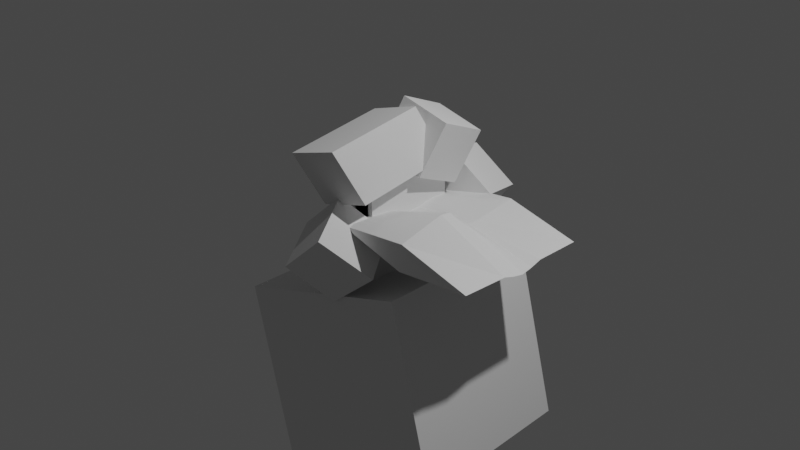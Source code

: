 # Source: Blocks.blend  (saved by Blender 2.92.15; exported with 4.5.12 LTS)
import bpy
from mathutils import Matrix  # noqa: F401  (used for matrix-valued properties, if any)

bpy.ops.wm.read_factory_settings(use_empty=True)
scene = bpy.context.scene
scene.name = 'Scene'

# ---- collections
col_collection = bpy.data.collections.new('Collection'); scene.collection.children.link(col_collection)
col_studio = bpy.data.collections.new('Studio'); scene.collection.children.link(col_studio)
col_hidden = bpy.data.collections.new('Hidden'); scene.collection.children.link(col_hidden)

# ---- materials (node trees are filled in below, after node groups)
mat_material = bpy.data.materials.new('Material')
mat_material.alpha_threshold = 0.0
mat_material.line_color = (0.0, 0.0, 0.0, 1.0)
mat_material_001 = bpy.data.materials.new('Material.001')
mat_glow = bpy.data.materials.new('Glow')
mat_glow.diffuse_color = (0.0, 0.8, 0.8, 1.0)

# ---- node groups
ng_auto_smooth = bpy.data.node_groups.new('Auto Smooth', 'GeometryNodeTree')
_s = ng_auto_smooth.interface.new_socket(name='Geometry', in_out='OUTPUT', socket_type='NodeSocketGeometry')
_s = ng_auto_smooth.interface.new_socket(name='Geometry', in_out='INPUT', socket_type='NodeSocketGeometry')
_s = ng_auto_smooth.interface.new_socket(name='Angle', in_out='INPUT', socket_type='NodeSocketFloat')
_s.subtype = 'ANGLE'
_s.min_value = 0.0
_s.max_value = 3.142
ng_auto_smooth.is_modifier = True
_N = ng_auto_smooth.nodes; _L = ng_auto_smooth.links
n0 = _N.new('NodeGroupOutput'); n0.name = 'Group Output'; n0.location = (480, -100)
n1 = _N.new('NodeGroupInput'); n1.name = 'Group Input'; n1.location = (-420, -300)
n2 = _N.new('NodeGroupInput'); n2.name = 'Group Input.001'; n2.location = (-60, -100)
n3 = _N.new('GeometryNodeSetShadeSmooth'); n3.name = 'Set Shade Smooth'; n3.location = (120, -100)
n3.domain = 'EDGE'
n4 = _N.new('GeometryNodeSetShadeSmooth'); n4.name = 'Set Shade Smooth.001'; n4.location = (300, -100)
n5 = _N.new('GeometryNodeInputMeshEdgeAngle'); n5.name = 'Edge Angle'; n5.location = (-420, -220)
n6 = _N.new('GeometryNodeInputEdgeSmooth'); n6.name = 'Is Edge Smooth'; n6.location = (-60, -160)
n7 = _N.new('GeometryNodeInputShadeSmooth'); n7.name = 'Is Face Smooth'; n7.location = (-240, -340)
n8 = _N.new('FunctionNodeBooleanMath'); n8.name = 'Boolean Math'; n8.location = (-60, -220)
n9 = _N.new('FunctionNodeCompare'); n9.name = 'Compare'; n9.location = (-240, -180)
n9.operation = 'LESS_EQUAL'
_L.new(n5.outputs[0], n9.inputs[0])
_L.new(n4.outputs[0], n0.inputs[0])
_L.new(n1.outputs[1], n9.inputs[1])
_L.new(n9.outputs[0], n8.inputs[0])
_L.new(n7.outputs[0], n8.inputs[1])
_L.new(n2.outputs[0], n3.inputs[0])
_L.new(n6.outputs[0], n3.inputs[1])
_L.new(n3.outputs[0], n4.inputs[0])
_L.new(n8.outputs[0], n3.inputs[2])
n0.is_active_output = True

# ---- material node trees
mat_material.use_nodes = True; mat_material.node_tree.nodes.clear()
_N = mat_material.node_tree.nodes; _L = mat_material.node_tree.links
n0 = _N.new('ShaderNodeOutputMaterial'); n0.name = 'Material Output'; n0.location = (300, 300)
n1 = _N.new('ShaderNodeBsdfPrincipled'); n1.name = 'Principled BSDF'; n1.location = (10, 300)
n1.distribution = 'GGX'
n1.subsurface_method = 'BURLEY'
n1.inputs[2].default_value = 0.4
n1.inputs[3].default_value = 1.45
n1.inputs[27].default_value = (0.0, 0.0, 0.0, 1.0)
n1.inputs[28].default_value = 1.0
_L.new(n1.outputs[0], n0.inputs[0])
n0.is_active_output = True
mat_material_001.use_nodes = True; mat_material_001.node_tree.nodes.clear()
_N = mat_material_001.node_tree.nodes; _L = mat_material_001.node_tree.links
n0 = _N.new('ShaderNodeBsdfPrincipled'); n0.name = 'Principled BSDF'; n0.location = (10, 300)
n0.distribution = 'GGX'
n0.subsurface_method = 'BURLEY'
n0.inputs[3].default_value = 1.45
n0.inputs[27].default_value = (0.0, 0.0, 0.0, 1.0)
n0.inputs[28].default_value = 1.0
n1 = _N.new('ShaderNodeOutputMaterial'); n1.name = 'Material Output'; n1.location = (300, 300)
_L.new(n0.outputs[0], n1.inputs[0])
n1.is_active_output = True
mat_glow.use_nodes = True; mat_glow.node_tree.nodes.clear()
_N = mat_glow.node_tree.nodes; _L = mat_glow.node_tree.links
n0 = _N.new('ShaderNodeBsdfPrincipled'); n0.name = 'Principled BSDF'; n0.location = (10, 300)
n0.distribution = 'GGX'
n0.subsurface_method = 'BURLEY'
n0.inputs[0].default_value = (0.0, 0.7645, 0.8, 1.0)
n0.inputs[3].default_value = 1.45
n0.inputs[27].default_value = (0.0, 0.0, 0.0, 1.0)
n0.inputs[28].default_value = 1.0
n1 = _N.new('ShaderNodeOutputMaterial'); n1.name = 'Material Output'; n1.location = (300, 300)
_L.new(n0.outputs[0], n1.inputs[0])
n1.is_active_output = True

# ---- world
world_world = bpy.data.worlds.new('World'); scene.world = world_world
world_world.use_nodes = True; world_world.node_tree.nodes.clear()
_N = world_world.node_tree.nodes; _L = world_world.node_tree.links
n0 = _N.new('ShaderNodeOutputWorld'); n0.name = 'World Output'; n0.location = (300, 300)
n1 = _N.new('ShaderNodeBackground'); n1.name = 'Background'; n1.location = (10, 300)
n1.inputs[0].default_value = (0.05088, 0.05088, 0.05088, 1.0)
_L.new(n1.outputs[0], n0.inputs[0])
n0.is_active_output = True
world_world.color = (0.05088, 0.05088, 0.05088)
world_world.use_sun_shadow = False
world_world.sun_shadow_jitter_overblur = 0.0

# ---- cameras
cam_camera = bpy.data.cameras.new('Camera')
cam_camera.clip_end = 100.0
cam_camera.ortho_scale = 7.314

# ---- lights
light_light = bpy.data.lights.new('Light', 'POINT')
light_light.transmission_factor = 0.0
light_light.energy = 1000.0
light_light.shadow_soft_size = 0.1
light_light.shadow_maximum_resolution = 0.006
light_light.use_absolute_resolution = True

# ---- meshes
me_cube_001 = bpy.data.meshes.new('Cube.001')
me_cube_001.from_pydata([(-0.006865, -0.06762, 0.2818), (-0.006606, -0.01208, 0.1357), (-0.005556, 0.02019, -0.01625), (-0.005556, 0.07673, 0.6219), (-0.007085, -0.01426, 0.2551), (-0.006622, 0.03241, 0.1496), (0.004696, 0.0002721, -0.2015), (-0.005556, 0.07875, -0.004039), (-0.005556, -0.02221, 0.6138), (0.08113, 0.02726, 0.6178), (0.03741, -0.03605, 0.2424), (0.02415, 0.04967, -0.01119), (0.03443, 0.01348, 0.125), (-0.05498, -0.07279, 0.3094), (-0.0549, -0.01656, 0.1596), (-0.05467, 0.01889, -0.009297), (-0.05467, -0.001304, -0.1931), (-0.05467, 0.07745, 0.00291), (-0.05509, -0.01986, 0.285), (-0.05467, 0.07543, 0.6289), (-0.0549, 0.02789, 0.1736), (-0.05467, -0.02352, 0.6207), (0.08316, 0.02237, 0.7051), (-0.003529, -0.02711, 0.701), (-0.003529, 0.07184, 0.7092), (-0.05264, -0.02841, 0.708), (-0.05264, 0.07053, 0.7161), (-0.0611, -0.08975, 0.7745), (0.03106, 0.005971, 1.341), (-0.101, 0.3945, 0.674), (-0.00882, 0.4902, 1.24), (0.2659, -0.05766, 0.6027), (0.358, 0.03806, 1.169), (0.226, 0.4266, 0.5022), (0.3182, 0.5223, 1.068), (-0.05534, 0.05107, 0.5447), (-0.05233, 0.3845, 0.3334), (0.1503, 0.4719, 0.805), (-0.163, 0.8523, 0.352), (0.03966, 0.9397, 0.8236), (0.2001, 0.5193, -0.03708), (0.4027, 0.6068, 0.4345), (0.08944, 0.9871, -0.01848), (0.2921, 1.075, 0.4531), (0.1275, -0.6655, -0.6373), (-0.03172, -1.009, -0.3078), (-0.01503, -0.3097, -0.3038), (-0.1743, -0.6531, 0.02564), (0.4199, -0.6692, -0.2635), (0.2353, -1.024, 0.06667), (0.252, -0.3246, 0.07072), (0.09275, -0.6679, 0.4002), (-0.03265, -0.6529, 0.2742), (-0.0992, -0.9565, 0.7737), (-0.06822, 0.2188, 0.6626), (-0.1348, -0.08482, 1.162), (0.3015, -0.6653, 0.4014), (0.235, -0.9689, 0.9009), (0.2659, 0.2065, 0.7898), (0.1994, -0.09715, 1.289), (0.6294, -0.6993, -0.07135), (0.1415, -0.675, 0.1442), (0.5478, 0.6223, 0.1919), (0.05994, 0.6467, 0.4075), (1.128, -0.7453, -0.02208), (0.6403, -0.7209, 0.1934), (1.047, 0.5764, 0.2412), (0.5587, 0.6007, 0.4567), (0.578, 0.1703, 0.1655), (0.5986, -0.2446, -0.05888), (0.1139, -0.2327, 0.2229), (0.08671, 0.2078, 0.3107), (1.101, -0.303, 0.05665), (1.073, 0.1375, 0.1444), (0.5821, 0.1751, 0.2895), (0.6195, -0.3053, 0.4139), (0.5814, 0.07331, 0.07336), (0.5789, -0.0006162, -0.1416), (0.5852, -0.109, -0.1727), (0.1053, -0.1155, 0.2071), (0.09735, -0.0009536, 0.2055), (0.09168, 0.1048, 0.251), (1.092, -0.1858, 0.04086), (1.084, -0.07127, 0.0393), (1.078, 0.03446, 0.08475), (0.5893, 0.06346, 0.2755), (0.5994, -0.05982, 0.3236), (0.612, -0.1923, 0.4207), (-0.343, -0.3563, -2.76), (-0.5703, -0.6944, -0.8438), (-0.442, 1.256, -2.378), (-0.6693, 0.9176, -0.4615), (0.7699, -0.2819, -2.335), (0.5426, -0.62, -0.4184), (0.6709, 1.33, -1.953), (0.4436, 0.992, -0.03604)], [], [(4, 5, 12, 10), (11, 2, 1, 12), (6, 2, 11), (9, 10, 0, 8), (3, 4, 10, 9), (10, 12, 1, 0), (7, 11, 12, 5), (7, 6, 11), (1, 2, 15, 14), (4, 3, 19, 35, 18), (19, 3, 24, 26), (0, 1, 14, 13), (9, 8, 23, 22), (18, 35, 19, 21, 13), (13, 14, 20, 18), (14, 15, 17, 20), (16, 17, 15), (8, 0, 13, 21), (7, 5, 20, 17), (2, 6, 16, 15), (5, 4, 18, 20), (6, 7, 17, 16), (24, 23, 25, 26), (22, 23, 24), (3, 9, 22, 24), (8, 21, 25, 23), (21, 19, 26, 25), (33, 31, 27, 29), (29, 30, 34, 33), (33, 34, 32, 31), (31, 32, 28, 27), (27, 28, 30, 29), (34, 30, 28, 32), (42, 40, 36, 38), (38, 39, 43, 42), (42, 43, 41, 40), (40, 41, 37, 36), (36, 37, 39, 38), (43, 39, 37, 41), (50, 48, 44, 46), (46, 47, 51, 50), (50, 51, 49, 48), (48, 49, 45, 44), (44, 45, 47, 46), (51, 47, 45, 49), (58, 56, 52, 54), (54, 55, 59, 58), (58, 59, 57, 56), (56, 57, 53, 52), (52, 53, 55, 54), (59, 55, 53, 57), (68, 71, 63, 62), (62, 63, 67, 66), (72, 75, 65, 64), (64, 65, 61, 60), (69, 72, 64, 60), (75, 70, 61, 65), (67, 63, 71, 74), (87, 79, 70, 75), (62, 66, 73, 68), (78, 82, 72, 69), (66, 67, 74, 73), (82, 87, 75, 72), (60, 61, 70, 69), (76, 81, 71, 68), (69, 70, 79, 78), (78, 79, 80, 77), (77, 80, 81, 76), (73, 74, 85, 84), (84, 85, 86, 83), (83, 86, 87, 82), (68, 73, 84, 76), (76, 84, 83, 77), (77, 83, 82, 78), (74, 71, 81, 85), (85, 81, 80, 86), (86, 80, 79, 87), (88, 89, 91, 90), (90, 91, 95, 94), (94, 95, 93, 92), (92, 93, 89, 88), (90, 94, 92, 88), (95, 91, 89, 93)])
_uv = me_cube_001.uv_layers.new(name='UVMap')
_uv.uv.foreach_set('vector', [0.0, 0.0, 0.0, 0.0, 0.0, 0.0, 0.0, 0.0, 0.0, 0.0, 0.0, 0.0, 0.0, 0.0, 0.0, 0.0, 0.0, 0.0, 0.0, 0.0, 0.0, 0.0, 0.0, 0.0, 0.0, 0.0, 0.0, 0.0, 0.0, 0.0, 0.0, 0.0, 0.0, 0.0, 0.0, 0.0, 0.0, 0.0, 0.0, 0.0, 0.0, 0.0, 0.0, 0.0, 0.0, 0.0, 0.0, 0.0, 0.0, 0.0, 0.0, 0.0, 0.0, 0.0, 0.0, 0.0, 0.0, 0.0, 0.0, 0.0, 0.0, 0.0, 0.0, 0.0, 0.0, 0.0, 0.0, 0.0, 0.0, 0.0, 0.0, 0.0, 0.0, 0.0, 0.0, 0.0, 0.0, 0.0, 0.0, 0.0, 0.0, 0.0, 0.0, 0.0, 0.0, 0.0, 0.0, 0.0, 0.0, 0.0, 0.0, 0.0, 0.0, 0.0, 0.0, 0.0, 0.0, 0.0, 0.0, 0.0, 0.0, 0.0, 0.0, 0.0, 0.0, 0.0, 0.0, 0.0, 0.0, 0.0, 0.0, 0.0, 0.0, 0.0, 0.0, 0.0, 0.0, 0.0, 0.0, 0.0, 0.0, 0.0, 0.0, 0.0, 0.0, 0.0, 0.0, 0.0, 0.0, 0.0, 0.0, 0.0, 0.0, 0.0, 0.0, 0.0, 0.0, 0.0, 0.0, 0.0, 0.0, 0.0, 0.0, 0.0, 0.0, 0.0, 0.0, 0.0, 0.0, 0.0, 0.0, 0.0, 0.0, 0.0, 0.0, 0.0, 0.0, 0.0, 0.0, 0.0, 0.0, 0.0, 0.0, 0.0, 0.0, 0.0, 0.0, 0.0, 0.0, 0.0, 0.0, 0.0, 0.0, 0.0, 0.0, 0.0, 0.0, 0.0, 0.0, 0.0, 0.0, 0.0, 0.0, 0.0, 0.0, 0.0, 0.0, 0.0, 0.0, 0.0, 0.0, 0.0, 0.0, 0.0, 0.0, 0.0, 0.0, 0.0, 0.0, 0.0, 0.0, 0.0, 0.0, 0.0, 0.0, 0.0, 0.0, 0.0, 0.0, 0.0, 0.0, 0.0, 0.375, 0.5, 0.375, 0.75, 0.375, 1.0, 0.375, 0.25, 0.375, 0.25, 0.625, 0.25, 0.625, 0.5, 0.375, 0.5, 0.375, 0.5, 0.625, 0.5, 0.625, 0.75, 0.375, 0.75, 0.375, 0.75, 0.625, 0.75, 0.625, 1.0, 0.375, 1.0, 0.375, 1.0, 0.875, 0.75, 0.625, 0.25, 0.375, 0.25, 0.625, 0.5, 0.875, 0.5, 0.875, 0.75, 0.625, 0.75, 0.375, 0.5, 0.375, 0.75, 0.375, 1.0, 0.375, 0.25, 0.375, 0.25, 0.625, 0.25, 0.625, 0.5, 0.375, 0.5, 0.375, 0.5, 0.625, 0.5, 0.625, 0.75, 0.375, 0.75, 0.375, 0.75, 0.625, 0.75, 0.625, 1.0, 0.375, 1.0, 0.375, 1.0, 0.875, 0.75, 0.625, 0.25, 0.375, 0.25, 0.625, 0.5, 0.875, 0.5, 0.875, 0.75, 0.625, 0.75, 0.375, 0.5, 0.375, 0.75, 0.375, 1.0, 0.375, 0.25, 0.375, 0.25, 0.625, 0.25, 0.625, 0.5, 0.375, 0.5, 0.375, 0.5, 0.625, 0.5, 0.625, 0.75, 0.375, 0.75, 0.375, 0.75, 0.625, 0.75, 0.625, 1.0, 0.375, 1.0, 0.375, 1.0, 0.875, 0.75, 0.625, 0.25, 0.375, 0.25, 0.625, 0.5, 0.875, 0.5, 0.875, 0.75, 0.625, 0.75, 0.375, 0.5, 0.375, 0.75, 0.375, 1.0, 0.375, 0.25, 0.375, 0.25, 0.625, 0.25, 0.625, 0.5, 0.375, 0.5, 0.375, 0.5, 0.625, 0.5, 0.625, 0.75, 0.375, 0.75, 0.375, 0.75, 0.625, 0.75, 0.625, 1.0, 0.375, 1.0, 0.375, 1.0, 0.875, 0.75, 0.625, 0.25, 0.375, 0.25, 0.625, 0.5, 0.875, 0.5, 0.875, 0.75, 0.625, 0.75, 0.375, 0.1667, 0.625, 0.1667, 0.625, 0.25, 0.375, 0.25, 0.375, 0.25, 0.625, 0.25, 0.625, 0.5, 0.375, 0.5, 0.375, 0.6667, 0.625, 0.6667, 0.625, 0.75, 0.375, 0.75, 0.375, 0.75, 0.625, 0.75, 0.625, 1.0, 0.375, 1.0, 0.125, 0.6667, 0.375, 0.6667, 0.375, 0.75, 0.125, 0.75, 0.625, 0.6667, 0.875, 0.6667, 0.875, 0.75, 0.625, 0.75, 0.625, 0.5, 0.875, 0.5, 0.875, 0.5833, 0.625, 0.5833, 0.625, 0.6458, 0.875, 0.6458, 0.875, 0.6667, 0.625, 0.6667, 0.125, 0.5, 0.375, 0.5, 0.375, 0.5833, 0.125, 0.5833, 0.125, 0.6458, 0.375, 0.6458, 0.375, 0.6667, 0.125, 0.6667, 0.375, 0.5, 0.625, 0.5, 0.625, 0.5833, 0.375, 0.5833, 0.375, 0.6458, 0.625, 0.6458, 0.625, 0.6667, 0.375, 0.6667, 0.375, 0.0, 0.625, 0.0, 0.625, 0.08333, 0.375, 0.08333, 0.375, 0.1458, 0.625, 0.1458, 0.625, 0.1667, 0.375, 0.1667, 0.375, 0.08333, 0.625, 0.08333, 0.625, 0.1042, 0.375, 0.1042, 0.375, 0.1042, 0.625, 0.1042, 0.625, 0.125, 0.375, 0.125, 0.375, 0.125, 0.625, 0.125, 0.625, 0.1458, 0.375, 0.1458, 0.375, 0.5833, 0.625, 0.5833, 0.625, 0.6042, 0.375, 0.6042, 0.375, 0.6042, 0.625, 0.6042, 0.625, 0.625, 0.375, 0.625, 0.375, 0.625, 0.625, 0.625, 0.625, 0.6458, 0.375, 0.6458, 0.125, 0.5833, 0.375, 0.5833, 0.375, 0.6042, 0.125, 0.6042, 0.125, 0.6042, 0.375, 0.6042, 0.375, 0.625, 0.125, 0.625, 0.125, 0.625, 0.375, 0.625, 0.375, 0.6458, 0.125, 0.6458, 0.625, 0.5833, 0.875, 0.5833, 0.875, 0.6042, 0.625, 0.6042, 0.625, 0.6042, 0.875, 0.6042, 0.875, 0.625, 0.625, 0.625, 0.625, 0.625, 0.875, 0.625, 0.875, 0.6458, 0.625, 0.6458, 0.375, 0.0, 0.625, 0.0, 0.625, 0.25, 0.375, 0.25, 0.375, 0.25, 0.625, 0.25, 0.625, 0.5, 0.375, 0.5, 0.375, 0.5, 0.625, 0.5, 0.625, 0.75, 0.375, 0.75, 0.375, 0.75, 0.625, 0.75, 0.625, 1.0, 0.375, 1.0, 0.125, 0.5, 0.375, 0.5, 0.375, 0.75, 0.125, 0.75, 0.625, 0.5, 0.875, 0.5, 0.875, 0.75, 0.625, 0.75])
me_cube_001.use_remesh_fix_poles = True
me_cube_001.use_remesh_preserve_attributes = False
me_cube_001.use_mirror_vertex_groups = False
me_cube_001.update()
me_cube = bpy.data.meshes.new('Cube')
me_cube.from_pydata([(0.15, 0.5, 0.5), (0.15, 0.5, -0.5), (0.15, -0.5, 0.5), (0.15, -0.5, -0.5), (-0.15, 0.5, 0.5), (-0.15, 0.5, -0.5), (-0.15, -0.5, 0.5), (-0.15, -0.5, -0.5)], [], [(0, 4, 6, 2), (3, 2, 6, 7), (7, 6, 4, 5), (5, 1, 3, 7), (1, 0, 2, 3), (5, 4, 0, 1)])
_uv = me_cube.uv_layers.new(name='UVMap')
_uv.uv.foreach_set('vector', [0.625, 0.5, 0.875, 0.5, 0.875, 0.75, 0.625, 0.75, 0.375, 0.75, 0.625, 0.75, 0.625, 1.0, 0.375, 1.0, 0.375, 0.0, 0.625, 0.0, 0.625, 0.25, 0.375, 0.25, 0.125, 0.5, 0.375, 0.5, 0.375, 0.75, 0.125, 0.75, 0.375, 0.5, 0.625, 0.5, 0.625, 0.75, 0.375, 0.75, 0.375, 0.25, 0.625, 0.25, 0.625, 0.5, 0.375, 0.5])
me_cube.materials.append(mat_material)
me_cube.use_remesh_preserve_volume = False
me_cube.use_remesh_preserve_attributes = False
me_cube.use_mirror_vertex_groups = False
me_cube.update()
me_circle = bpy.data.meshes.new('Circle')
me_circle.from_pydata([(0.0, 0.1, 0.11), (-0.07071, 0.07071, 0.11), (-0.09239, 0.03827, 0.11), (-0.1, 0.0, 0.11), (-0.02158, 0.0521, 0.11), (0.0, 0.05639, 0.11), (-0.03987, 0.03987, 0.11), (-0.0521, 0.02158, 0.11), (-0.05639, 0.0, 0.11), (-0.02804, 0.0677, 0.1211), (0.0, 0.07328, 0.1211), (-0.05182, 0.05182, 0.1211), (-0.0677, 0.02804, 0.1211), (-0.07328, 0.0, 0.1211), (0.0, 0.03536, 0.1225), (0.0, 0.04619, 0.1152), (-0.01913, 0.0, 0.1274), (-0.03536, 0.0, 0.1225), (-0.04619, 0.0, 0.1152), (-0.05, 0.0, 0.11), (-0.01768, 0.007322, 0.1274), (-0.03266, 0.01353, 0.1225), (-0.04268, 0.01768, 0.1152), (-0.04619, 0.01913, 0.11), (-0.01353, 0.01353, 0.1274), (-0.025, 0.025, 0.1225), (-0.03266, 0.03266, 0.1152), (-0.03536, 0.03536, 0.11), (-0.007322, 0.01768, 0.1274), (-0.01353, 0.03266, 0.1225), (-0.01768, 0.04268, 0.1152), (-0.01913, 0.04619, 0.11), (0.0, 0.0, 0.1291), (0.0, 0.01913, 0.1274), (0.0, 0.05, 0.11), (-0.2149, 0.008881, 0.1), (-0.1398, 0.04765, 0.1), (-0.1153, 0.04747, 0.1), (-0.06197, 0.1377, 0.1), (-0.2407, 0.01065, 0.11), (-0.1574, 0.03148, 0.11), (-0.125, 0.05, 0.11), (-0.08311, 0.1354, 0.11), (-0.025, 0.1875, 0.11), (-0.1287, 0.03105, 0.1), (-0.1347, 0.05253, 0.1), (-0.1377, 0.06197, 0.1), (-0.1262, 0.087, 0.1), (-0.161, 0.1191, 0.1), (-0.1429, 0.1429, 0.1), (-0.1571, 0.1571, 0.1), (-0.1373, 0.1443, 0.1), (-0.1191, 0.161, 0.1), (-0.1066, 0.1349, 0.1), (-0.09894, 0.1534, 0.1), (-0.06775, 0.1185, 0.1), (-0.04747, 0.1153, 0.1), (-0.03105, 0.1287, 0.1), (-0.008881, 0.2149, 0.1), (-0.002346, 0.2352, 0.1), (-0.1343, 0.03935, 0.11), (-0.1354, 0.08311, 0.11), (-0.01852, 0.2176, 0.11), (-0.1331, 0.1331, 0.1023), (-0.1207, 0.1207, 0.1029), (-0.1066, 0.1066, 0.1055), (-0.1547, 0.0, 0.1055), (-0.1287, 0.0, 0.109), (-0.03827, 0.09239, 0.11), (-0.26, 0.0, 0.1), (-0.2352, 0.002347, 0.1), (-0.2463, 0.01895, 0.1), (-0.2203, 0.02816, 0.1), (-0.1854, 0.01522, 0.1), (-0.1896, 0.03478, 0.1), (-0.1547, 0.02184, 0.1), (-0.1417, 0.1244, 0.1), (-0.087, 0.1262, 0.1), (-0.02184, 0.1547, 0.1), (-0.01895, 0.2463, 0.1), (-0.25, 0.0, 0.11), (-0.1441, 0.1027, 0.11), (-0.1514, 0.1218, 0.11), (-0.15, 0.15, 0.11), (-0.1382, 0.1543, 0.11), (-0.1027, 0.1441, 0.11), (-0.03148, 0.1574, 0.11), (-0.01065, 0.2407, 0.11), (-0.1601, 0.04112, 0.1), (-0.1185, 0.06775, 0.1), (-0.1446, 0.07922, 0.1), (-0.1349, 0.1066, 0.1), (-0.1534, 0.09894, 0.1), (-0.1443, 0.1373, 0.1), (-0.1642, 0.1391, 0.1), (-0.1391, 0.1642, 0.1), (-0.1244, 0.1417, 0.1), (-0.07922, 0.1446, 0.1), (-0.05253, 0.1347, 0.1), (-0.04765, 0.1398, 0.1), (-0.04112, 0.1601, 0.1), (-0.01522, 0.1854, 0.1), (-0.03478, 0.1896, 0.1), (-0.02816, 0.2203, 0.1), (-0.2176, 0.01852, 0.11), (-0.1875, 0.025, 0.11), (-0.1281, 0.06486, 0.11), (-0.1543, 0.1382, 0.11), (-0.1218, 0.1514, 0.11), (-0.06486, 0.1281, 0.11), (-0.05, 0.125, 0.11), (-0.03935, 0.1343, 0.11), (-0.1715, 0.06686, 0.1), (-0.09313, 0.09313, 0.109), (-0.0814, 0.0814, 0.1104), (-0.24, 0.0, 0.1), (-0.1854, 0.0, 0.1029), (0.0, 0.1153, 0.1104), (-0.1153, 0.0, 0.1104), (-0.2149, 0.0, 0.1023), (0.0, 0.1547, 0.1055), (0.0, 0.1287, 0.109), (0.0, 0.26, 0.1), (0.0, 0.25, 0.11), (0.0, 0.24, 0.1), (-0.1523, 0.06017, 0.1), (0.0, 0.2149, 0.1023), (0.0, 0.1854, 0.1029), (-0.1906, 0.07363, 0.1), (-0.2053, 0.079, 0.1), (-0.079, 0.2053, 0.1), (-0.07363, 0.1906, 0.1), (-0.06686, 0.1715, 0.1), (-0.06017, 0.1523, 0.1), (-0.4965, 0.4965, -4.441e-16), (-0.4003, 0.0, 0.1065), (0.0, 0.4003, 0.1065), (-0.07582, 0.3931, 0.1051), (-0.1692, 0.3628, 0.1032), (-0.245, 0.3166, 0.1029), (-0.2831, 0.2831, 0.1034), (-0.3166, 0.245, 0.1029), (-0.3628, 0.1692, 0.1032), (-0.3931, 0.07582, 0.1051), (-0.1467, 0.3234, 0.1032), (-0.1241, 0.284, 0.1), (-0.1016, 0.2447, 0.1), (-0.2951, 0.0, 0.1), (-0.3302, 0.0, 0.1), (-0.3652, 0.0, 0.1065), (0.0, 0.2951, 0.1), (0.0, 0.3302, 0.1), (0.0, 0.3652, 0.1065), (-0.03317, 0.283, 0.1), (-0.04738, 0.3197, 0.1), (-0.0616, 0.3564, 0.1051), (-0.1655, 0.2023, 0.1), (-0.192, 0.2404, 0.1), (-0.2185, 0.2785, 0.1029), (-0.1886, 0.1886, 0.1), (-0.2201, 0.2201, 0.1), (-0.2516, 0.2516, 0.1034), (-0.2023, 0.1655, 0.1), (-0.2404, 0.192, 0.1), (-0.2785, 0.2185, 0.1029), (-0.2447, 0.1016, 0.1), (-0.284, 0.1241, 0.1), (-0.3234, 0.1467, 0.1032), (-0.283, 0.03317, 0.1), (-0.3197, 0.04738, 0.1), (-0.3564, 0.0616, 0.1051), (-0.442, 0.0, 0.1), (-0.4838, 0.0, 0.1), (0.0, 0.442, 0.1), (0.0, 0.4838, 0.1), (-0.0908, 0.4326, 0.1), (-0.1061, 0.472, 0.1), (-0.2687, 0.351, 0.1), (-0.2925, 0.3853, 0.1), (-0.3126, 0.3126, 0.1), (-0.3421, 0.3421, 0.1), (-0.351, 0.2687, 0.1), (-0.3853, 0.2925, 0.1), (-0.399, 0.1903, 0.1), (-0.4351, 0.2114, 0.1), (-0.4326, 0.0908, 0.1), (-0.472, 0.1061, 0.1), (-0.2114, 0.4351, 0.1), (-0.1903, 0.399, 0.1), (-0.3769, 0.0, 0.115), (-0.3886, 0.0, 0.115), (0.0, 0.3769, 0.115), (0.0, 0.3886, 0.115), (-0.06634, 0.3686, 0.115), (-0.07108, 0.3808, 0.115), (-0.2273, 0.2912, 0.115), (-0.2362, 0.3039, 0.115), (-0.2621, 0.2621, 0.115), (-0.2726, 0.2726, 0.115), (-0.2912, 0.2273, 0.115), (-0.3039, 0.2362, 0.115), (-0.3365, 0.1542, 0.115), (-0.3497, 0.1617, 0.115), (-0.3686, 0.06634, 0.115), (-0.3808, 0.07108, 0.115), (-0.1617, 0.3497, 0.115), (-0.1542, 0.3365, 0.115), (-0.5, 0.375, 0.0), (-0.5, 0.25, 0.0), (-0.375, 0.5, 0.0), (-0.5, 0.125, 0.0), (0.0, 0.5, 0.0), (-0.125, 0.5, 0.0), (-0.5, 0.0, 0.0), (-0.25, 0.5, 0.0), (-0.125, 0.5, 0.093), (-0.1203, 0.493, 0.1), (-0.5, 0.0, 0.093), (-0.493, -1.11e-16, 0.1), (0.0, 0.493, 0.1), (0.0, 0.5, 0.093), (-0.493, 0.5, 0.093), (-0.493, 0.493, 0.1), (-0.5, 0.493, 0.093), (-0.25, 0.5, 0.093), (-0.2458, 0.493, 0.1), (-0.37, 0.493, 0.1), (-0.375, 0.5, 0.093), (-0.5, 0.125, 0.093), (-0.493, 0.1203, 0.1), (-0.5, 0.25, 0.093), (-0.493, 0.2458, 0.1), (-0.493, 0.37, 0.1), (-0.5, 0.375, 0.093), (-0.493, 0.5, 0.0), (-0.5, 0.493, -8.882e-16), (-0.2479, 0.4965, 0.0965), (-0.3725, 0.4965, 0.0965), (-0.1226, 0.4965, 0.0965), (0.0, 0.4965, 0.0965), (-0.4965, 0.4965, 0.0965), (-0.4965, -5.551e-17, 0.0965), (-0.4965, 0.1226, 0.0965), (-0.4965, 0.3725, 0.0965), (-0.4965, 0.2479, 0.0965)], [], [(8, 19, 23, 7), (9, 10, 0, 68), (11, 9, 68, 1), (12, 11, 1, 2), (13, 12, 2, 3), (8, 7, 12, 13), (7, 6, 11, 12), (6, 4, 9, 11), (4, 5, 10, 9), (18, 17, 21, 22), (16, 32, 20), (19, 18, 22, 23), (17, 16, 20, 21), (23, 22, 26, 27), (21, 20, 24, 25), (22, 21, 25, 26), (20, 32, 24), (25, 24, 28, 29), (26, 25, 29, 30), (24, 32, 28), (27, 26, 30, 31), (30, 29, 14, 15), (28, 32, 33), (31, 30, 15, 34), (29, 28, 33, 14), (7, 23, 27, 6), (4, 6, 27, 31), (5, 4, 31, 34), (80, 39, 70, 115), (39, 104, 35, 70), (104, 105, 73, 35), (105, 40, 75, 73), (40, 60, 44, 75), (60, 41, 37, 44), (41, 106, 89, 37), (61, 81, 91, 47), (107, 83, 49, 93), (83, 84, 51, 49), (84, 108, 96, 51), (108, 85, 53, 96), (85, 42, 77, 53), (42, 109, 55, 77), (111, 86, 78, 57), (86, 43, 101, 78), (43, 62, 58, 101), (62, 87, 59, 58), (87, 123, 124, 59), (79, 122, 123, 87), (103, 79, 87, 62), (102, 103, 62, 43), (100, 102, 43, 86), (38, 98, 110, 109), (97, 38, 109, 42), (54, 97, 42, 85), (52, 54, 85, 108), (95, 52, 108, 84), (50, 95, 84, 83), (94, 50, 83, 107), (48, 94, 107, 82), (92, 48, 82, 81), (90, 92, 81, 61), (45, 46, 106, 41), (36, 45, 41, 60), (88, 36, 60, 40), (74, 88, 40, 105), (71, 72, 104, 39), (69, 71, 39, 80), (106, 61, 47, 89), (109, 110, 56, 55), (110, 111, 57, 56), (46, 90, 61, 106), (132, 131, 103, 102), (63, 49, 51, 96), (64, 63, 96, 53), (65, 64, 53, 77), (113, 65, 77, 55), (114, 113, 55, 56), (37, 89, 113, 114), (89, 47, 65, 113), (47, 91, 64, 65), (91, 76, 63, 64), (76, 93, 49, 63), (132, 133, 97, 54), (101, 58, 126, 127), (57, 78, 120, 121), (58, 59, 124, 126), (78, 101, 127, 120), (98, 38, 97, 133), (35, 73, 116, 119), (73, 75, 66, 116), (70, 35, 119, 115), (75, 44, 67, 66), (81, 82, 76, 91), (82, 107, 93, 76), (99, 100, 86, 111), (72, 74, 105, 104), (98, 99, 111, 110), (130, 131, 52, 95), (56, 57, 121, 117), (68, 1, 114, 56), (1, 2, 37, 114), (67, 44, 37, 118), (3, 118, 37, 2), (68, 56, 117, 0), (125, 90, 46, 45), (112, 125, 88, 74), (112, 128, 48, 92), (128, 129, 94, 48), (72, 71, 129, 128), (74, 72, 128, 112), (92, 90, 125, 112), (88, 125, 45, 36), (79, 103, 131, 130), (99, 98, 133, 100), (102, 100, 133, 132), (54, 52, 131, 132), (150, 122, 79, 153), (146, 153, 79, 130), (230, 228, 210, 208), (223, 233, 207, 235), (224, 227, 209, 214), (134, 240, 223, 235), (147, 168, 71, 69), (171, 185, 143, 135), (202, 204, 143, 142), (200, 202, 142, 141), (198, 200, 141, 140), (198, 140, 139, 196), (196, 139, 138, 205), (188, 175, 137, 138), (173, 136, 137, 175), (95, 156, 146, 130), (156, 157, 145, 146), (157, 158, 144, 145), (50, 159, 156, 95), (159, 160, 157, 156), (160, 161, 158, 157), (50, 94, 162, 159), (159, 162, 163, 160), (160, 163, 164, 161), (94, 129, 165, 162), (162, 165, 166, 163), (163, 166, 167, 164), (129, 71, 168, 165), (165, 168, 169, 166), (166, 169, 170, 167), (189, 203, 170, 149), (149, 170, 169, 148), (148, 169, 168, 147), (206, 193, 155, 144), (144, 155, 154, 145), (145, 154, 153, 146), (191, 152, 155, 193), (152, 151, 154, 155), (151, 150, 153, 154), (220, 215, 212, 211), (174, 173, 175, 176), (227, 221, 234, 209), (187, 176, 175, 188), (233, 230, 208, 207), (172, 186, 185, 171), (142, 143, 185, 183), (183, 185, 186, 184), (141, 142, 183, 181), (181, 183, 184, 182), (140, 141, 181, 179), (179, 181, 182, 180), (140, 179, 177, 139), (179, 180, 178, 177), (139, 177, 188, 138), (177, 178, 187, 188), (216, 176, 187, 225), (136, 192, 194, 137), (192, 191, 193, 194), (138, 137, 194, 205), (205, 194, 193, 206), (135, 143, 204, 190), (190, 204, 203, 189), (158, 195, 206, 144), (195, 196, 205, 206), (161, 197, 195, 158), (197, 198, 196, 195), (161, 164, 199, 197), (197, 199, 200, 198), (164, 167, 201, 199), (199, 201, 202, 200), (167, 170, 203, 201), (201, 203, 204, 202), (219, 174, 176, 216), (178, 226, 225, 187), (180, 182, 232, 222), (229, 186, 172, 218), (228, 217, 213, 210), (184, 186, 229, 231), (180, 222, 226, 178), (182, 184, 231, 232), (219, 216, 238, 239), (236, 237, 227, 224), (241, 242, 229, 218), (226, 222, 240, 237), (238, 236, 224, 215), (239, 238, 215, 220), (243, 240, 222, 232), (242, 244, 231, 229), (244, 243, 232, 231), (134, 234, 221, 240), (215, 224, 214, 212), (216, 225, 236, 238), (237, 240, 221, 227), (225, 226, 237, 236), (230, 233, 243, 244), (228, 230, 244, 242), (233, 223, 240, 243), (217, 228, 242, 241)])
me_circle.polygons.foreach_set('use_smooth', [True] * 214)
me_circle.polygons.foreach_set('material_index', [0, 0, 0, 0, 0, 0, 0, 0, 0, 1, 1, 1, 1, 1, 1, 1, 1, 1, 1, 1, 1, 1, 1, 1, 1, 0, 0, 0, 1, 1, 1, 1, 1, 1, 1, 1, 1, 1, 1, 1, 1, 1, 1, 1, 1, 1, 1, 1, 1, 1, 1, 1, 1, 1, 1, 1, 1, 1, 1, 1, 1, 1, 1, 1, 1, 1, 1, 1, 1, 1, 1, 0, 0, 0, 0, 0, 0, 0, 0, 0, 0, 0, 0, 0, 0, 0, 0, 0, 0, 0, 0, 0, 1, 1, 1, 1, 1, 0, 0, 0, 0, 0, 0, 0, 0, 0, 0, 0, 0, 0, 0, 0, 0, 0, 0, 0, 0, 0, 0, 0, 0, 0, 0, 0, 0, 0, 0, 0, 0, 0, 0, 0, 0, 0, 0, 0, 0, 0, 0, 0, 0, 0, 0, 0, 0, 0, 0, 0, 0, 0, 0, 0, 0, 0, 0, 0, 0, 0, 0, 0, 0, 0, 0, 0, 0, 0, 0, 0, 0, 0, 0, 0, 0, 0, 0, 0, 0, 0, 0, 0, 0, 0, 0, 0, 0, 0, 0, 0, 0, 0, 0, 0, 0, 0, 0, 0, 0, 0, 0, 0, 0, 0, 0, 0, 0, 0, 0, 0, 0, 0, 0, 0, 0, 0])
_uv = me_circle.uv_layers.new(name='UVMap')
_uv.uv.foreach_set('vector', [0.0, 0.0, 1.0, 0.5, 0.9375, 0.5, 0.0, 0.0, 0.0, 0.0, 0.0, 0.0, 0.0, 0.0, 0.0, 0.0, 0.0, 0.0, 0.0, 0.0, 0.0, 0.0, 0.0, 0.0, 0.0, 0.0, 0.0, 0.0, 0.0, 0.0, 0.0, 0.0, 0.0, 0.0, 0.0, 0.0, 0.0, 0.0, 0.0, 0.0, 0.0, 0.0, 0.0, 0.0, 0.0, 0.0, 0.0, 0.0, 0.0, 0.0, 0.0, 0.0, 0.0, 0.0, 0.0, 0.0, 0.0, 0.0, 0.0, 0.0, 0.0, 0.0, 0.0, 0.0, 0.0, 0.0, 0.0, 0.0, 0.0, 0.0, 0.0, 0.0, 1.0, 0.625, 1.0, 0.75, 0.9375, 0.75, 0.9375, 0.625, 1.0, 0.875, 0.9687, 1.0, 0.9375, 0.875, 1.0, 0.5, 1.0, 0.625, 0.9375, 0.625, 0.9375, 0.5, 1.0, 0.75, 1.0, 0.875, 0.9375, 0.875, 0.9375, 0.75, 0.9375, 0.5, 0.9375, 0.625, 0.875, 0.625, 0.875, 0.5, 0.9375, 0.75, 0.9375, 0.875, 0.875, 0.875, 0.875, 0.75, 0.9375, 0.625, 0.9375, 0.75, 0.875, 0.75, 0.875, 0.625, 0.9375, 0.875, 0.9062, 1.0, 0.875, 0.875, 0.875, 0.75, 0.875, 0.875, 0.8125, 0.875, 0.8125, 0.75, 0.875, 0.625, 0.875, 0.75, 0.8125, 0.75, 0.8125, 0.625, 0.875, 0.875, 0.8437, 1.0, 0.8125, 0.875, 0.875, 0.5, 0.875, 0.625, 0.8125, 0.625, 0.8125, 0.5, 0.8125, 0.625, 0.8125, 0.75, 0.75, 0.75, 0.75, 0.625, 0.8125, 0.875, 0.7812, 1.0, 0.75, 0.875, 0.8125, 0.5, 0.8125, 0.625, 0.75, 0.625, 0.75, 0.5, 0.8125, 0.75, 0.8125, 0.875, 0.75, 0.875, 0.75, 0.75, 0.0, 0.0, 0.9375, 0.5, 0.875, 0.5, 0.0, 0.0, 0.0, 0.0, 0.0, 0.0, 0.875, 0.5, 0.8125, 0.5, 0.0, 0.0, 0.0, 0.0, 0.8125, 0.5, 0.75, 0.5, 0.0, 0.5, 0.04167, 0.5, 0.04167, 0.0, 0.0, 0.0, 0.04167, 0.5, 0.08333, 0.5, 0.08333, 0.0, 0.04167, 0.0, 0.08333, 0.5, 0.125, 0.5, 0.125, 0.0, 0.08333, 0.0, 0.125, 0.5, 0.1667, 0.5, 0.1667, 0.0, 0.125, 0.0, 0.1667, 0.5, 0.2083, 0.5, 0.2083, 0.0, 0.1667, 0.0, 0.2083, 0.5, 0.25, 0.5, 0.25, 0.0, 0.2083, 0.0, 0.25, 0.5, 0.2917, 0.5, 0.2917, 0.0, 0.25, 0.0, 0.3333, 0.5, 0.375, 0.5, 0.375, 0.0, 0.3333, 0.0, 0.4583, 0.5, 0.5, 0.5, 0.5, 0.0, 0.4583, 0.0, 0.5, 0.5, 0.5417, 0.5, 0.5417, 0.0, 0.5, 0.0, 0.5417, 0.5, 0.5833, 0.5, 0.5833, 0.0, 0.5417, 0.0, 0.5833, 0.5, 0.625, 0.5, 0.625, 0.0, 0.5833, 0.0, 0.625, 0.5, 0.6667, 0.5, 0.6667, 0.0, 0.625, 0.0, 0.6667, 0.5, 0.7083, 0.5, 0.7083, 0.0, 0.6667, 0.0, 0.7917, 0.5, 0.8333, 0.5, 0.8333, 0.0, 0.7917, 0.0, 0.8333, 0.5, 0.875, 0.5, 0.875, 0.0, 0.8333, 0.0, 0.875, 0.5, 0.9167, 0.5, 0.9167, 0.0, 0.875, 0.0, 0.9167, 0.5, 0.9583, 0.5, 0.9583, 0.0, 0.9167, 0.0, 0.9583, 0.5, 1.0, 0.5, 1.0, 0.0, 0.9583, 0.0, 0.9583, 1.0, 1.0, 1.0, 1.0, 0.5, 0.9583, 0.5, 0.9167, 1.0, 0.9583, 1.0, 0.9583, 0.5, 0.9167, 0.5, 0.875, 1.0, 0.9167, 1.0, 0.9167, 0.5, 0.875, 0.5, 0.8333, 1.0, 0.875, 1.0, 0.875, 0.5, 0.8333, 0.5, 0.7083, 1.0, 0.75, 1.0, 0.75, 0.5, 0.7083, 0.5, 0.6667, 1.0, 0.7083, 1.0, 0.7083, 0.5, 0.6667, 0.5, 0.625, 1.0, 0.6667, 1.0, 0.6667, 0.5, 0.625, 0.5, 0.5833, 1.0, 0.625, 1.0, 0.625, 0.5, 0.5833, 0.5, 0.5417, 1.0, 0.5833, 1.0, 0.5833, 0.5, 0.5417, 0.5, 0.5, 1.0, 0.5417, 1.0, 0.5417, 0.5, 0.5, 0.5, 0.4583, 1.0, 0.5, 1.0, 0.5, 0.5, 0.4583, 0.5, 0.4167, 1.0, 0.4583, 1.0, 0.4583, 0.5, 0.4167, 0.5, 0.375, 1.0, 0.4167, 1.0, 0.4167, 0.5, 0.375, 0.5, 0.3333, 1.0, 0.375, 1.0, 0.375, 0.5, 0.3333, 0.5, 0.25, 1.0, 0.2917, 1.0, 0.2917, 0.5, 0.25, 0.5, 0.2083, 1.0, 0.25, 1.0, 0.25, 0.5, 0.2083, 0.5, 0.1667, 1.0, 0.2083, 1.0, 0.2083, 0.5, 0.1667, 0.5, 0.125, 1.0, 0.1667, 1.0, 0.1667, 0.5, 0.125, 0.5, 0.04167, 1.0, 0.08333, 1.0, 0.08333, 0.5, 0.04167, 0.5, 0.0, 1.0, 0.04167, 1.0, 0.04167, 0.5, 0.0, 0.5, 0.2917, 0.5, 0.3333, 0.5, 0.3333, 0.0, 0.2917, 0.0, 0.7083, 0.5, 0.75, 0.5, 0.75, 0.0, 0.7083, 0.0, 0.75, 0.5, 0.7917, 0.5, 0.7917, 0.0, 0.75, 0.0, 0.2917, 1.0, 0.3333, 1.0, 0.3333, 0.5, 0.2917, 0.5, 0.75, 1.0, 0.75, 1.0, 0.9167, 1.0, 0.875, 1.0, 0.5, 0.0, 0.5, 0.0, 0.5417, 0.0, 0.5833, 0.0, 0.5, 0.0, 0.5, 0.0, 0.5833, 0.0, 0.625, 0.0, 0.5, 0.0, 0.5, 0.0, 0.625, 0.0, 0.6667, 0.0, 0.5, 0.0, 0.5, 0.0, 0.6667, 0.0, 0.7083, 0.0, 0.5, 0.0, 0.5, 0.0, 0.7083, 0.0, 0.75, 0.0, 0.25, 0.0, 0.2917, 0.0, 0.5, 0.0, 0.5, 0.0, 0.2917, 0.0, 0.3333, 0.0, 0.5, 0.0, 0.5, 0.0, 0.3333, 0.0, 0.375, 0.0, 0.5, 0.0, 0.5, 0.0, 0.375, 0.0, 0.4167, 0.0, 0.5, 0.0, 0.5, 0.0, 0.4167, 0.0, 0.4583, 0.0, 0.5, 0.0, 0.5, 0.0, 0.75, 1.0, 0.75, 1.0, 0.6667, 1.0, 0.625, 1.0, 0.875, 0.0, 0.9167, 0.0, 0.9167, 0.0, 0.875, 0.0, 0.7917, 0.0, 0.8333, 0.0, 0.8333, 0.0, 0.7917, 0.0, 0.9167, 0.0, 0.9583, 0.0, 0.9583, 0.0, 0.9167, 0.0, 0.8333, 0.0, 0.875, 0.0, 0.875, 0.0, 0.8333, 0.0, 0.75, 1.0, 0.7083, 1.0, 0.6667, 1.0, 0.75, 1.0, 0.08333, 0.0, 0.125, 0.0, 0.125, 0.0, 0.08333, 0.0, 0.125, 0.0, 0.1667, 0.0, 0.1667, 0.0, 0.125, 0.0, 0.04167, 0.0, 0.08333, 0.0, 0.08333, 0.0, 0.04167, 0.0, 0.1667, 0.0, 0.2083, 0.0, 0.2083, 0.0, 0.1667, 0.0, 0.375, 0.5, 0.4167, 0.5, 0.4167, 0.0, 0.375, 0.0, 0.4167, 0.5, 0.4583, 0.5, 0.4583, 0.0, 0.4167, 0.0, 0.7917, 1.0, 0.8333, 1.0, 0.8333, 0.5, 0.7917, 0.5, 0.08333, 1.0, 0.125, 1.0, 0.125, 0.5, 0.08333, 0.5, 0.75, 1.0, 0.7917, 1.0, 0.7917, 0.5, 0.75, 0.5, 0.75, 1.0, 0.75, 1.0, 0.5833, 1.0, 0.5417, 1.0, 0.75, 0.0, 0.7917, 0.0, 0.7917, 0.0, 0.75, 0.0, 0.0, 0.0, 0.0, 0.0, 0.5, 0.0, 0.75, 0.0, 0.0, 0.0, 0.0, 0.0, 0.25, 0.0, 0.5, 0.0, 0.2083, 0.0, 0.2083, 0.0, 0.25, 0.0, 0.0, 0.0, 0.0, 0.0, 0.0, 0.0, 0.25, 0.0, 0.0, 0.0, 0.0, 0.0, 0.75, 0.0, 0.75, 0.0, 0.0, 0.0, 0.25, 1.0, 0.3333, 1.0, 0.2917, 1.0, 0.25, 1.0, 0.25, 1.0, 0.25, 1.0, 0.1667, 1.0, 0.125, 1.0, 0.25, 1.0, 0.25, 1.0, 0.4167, 1.0, 0.375, 1.0, 0.25, 1.0, 0.25, 1.0, 0.4583, 1.0, 0.4167, 1.0, 0.08333, 1.0, 0.04167, 1.0, 0.25, 1.0, 0.25, 1.0, 0.125, 1.0, 0.08333, 1.0, 0.25, 1.0, 0.25, 1.0, 0.375, 1.0, 0.3333, 1.0, 0.25, 1.0, 0.25, 1.0, 0.1667, 1.0, 0.25, 1.0, 0.25, 1.0, 0.2083, 1.0, 0.9583, 1.0, 0.9167, 1.0, 0.75, 1.0, 0.75, 1.0, 0.7917, 1.0, 0.75, 1.0, 0.75, 1.0, 0.8333, 1.0, 0.875, 1.0, 0.8333, 1.0, 0.75, 1.0, 0.75, 1.0, 0.625, 1.0, 0.5833, 1.0, 0.75, 1.0, 0.75, 1.0, 0.875, 0.875, 1.0, 1.0, 0.9583, 1.0, 0.8385, 0.875, 0.6562, 0.875, 0.8385, 0.875, 0.9583, 1.0, 0.75, 1.0, 0.0, 0.0, 0.0, 0.0, 0.0, 0.0, 0.0, 0.0, 0.0, 0.0, 0.0, 0.0, 0.0, 0.0, 0.0, 0.0, 0.0, 0.0, 0.0, 0.0, 0.0, 0.0, 0.0, 0.0, 0.0, 0.0, 0.0, 0.0, 0.0, 0.0, 0.0, 0.0, 0.0, 0.875, 0.03646, 0.875, 0.04167, 1.0, 0.0, 1.0, 0.0, 0.375, 0.01562, 0.375, 0.02083, 0.5, 0.0, 0.5, 0.1354, 0.5417, 0.02257, 0.5417, 0.02083, 0.5, 0.125, 0.5, 0.2483, 0.5417, 0.1354, 0.5417, 0.125, 0.5, 0.2292, 0.5, 0.2708, 0.5417, 0.2483, 0.5417, 0.2292, 0.5, 0.25, 0.5, 0.2708, 0.5417, 0.25, 0.5, 0.2708, 0.5, 0.2934, 0.5417, 0.2934, 0.5417, 0.2708, 0.5, 0.375, 0.5, 0.4062, 0.5417, 0.2812, 0.375, 0.3594, 0.375, 0.4792, 0.5, 0.375, 0.5, 0.375, 0.375, 0.5, 0.5, 0.4792, 0.5, 0.3594, 0.375, 0.5417, 1.0, 0.474, 0.875, 0.6562, 0.875, 0.75, 1.0, 0.474, 0.875, 0.4062, 0.75, 0.5625, 0.75, 0.6562, 0.875, 0.4062, 0.75, 0.3385, 0.625, 0.4688, 0.625, 0.5625, 0.75, 0.5, 1.0, 0.4375, 0.875, 0.474, 0.875, 0.5417, 1.0, 0.4375, 0.875, 0.375, 0.75, 0.4062, 0.75, 0.474, 0.875, 0.375, 0.75, 0.3125, 0.625, 0.3385, 0.625, 0.4062, 0.75, 0.5, 1.0, 0.4583, 1.0, 0.401, 0.875, 0.4375, 0.875, 0.4375, 0.875, 0.401, 0.875, 0.3437, 0.75, 0.375, 0.75, 0.375, 0.75, 0.3437, 0.75, 0.2865, 0.625, 0.3125, 0.625, 0.4583, 1.0, 0.25, 1.0, 0.2188, 0.875, 0.401, 0.875, 0.401, 0.875, 0.2188, 0.875, 0.1875, 0.75, 0.3437, 0.75, 0.3437, 0.75, 0.1875, 0.75, 0.1562, 0.625, 0.2865, 0.625, 0.25, 1.0, 0.04167, 1.0, 0.03646, 0.875, 0.2188, 0.875, 0.2188, 0.875, 0.03646, 0.875, 0.03125, 0.75, 0.1875, 0.75, 0.1875, 0.75, 0.03125, 0.75, 0.02604, 0.625, 0.1562, 0.625, 0.0, 0.5833, 0.02431, 0.5833, 0.02604, 0.625, 0.0, 0.625, 0.0, 0.625, 0.02604, 0.625, 0.03125, 0.75, 0.0, 0.75, 0.0, 0.75, 0.03125, 0.75, 0.03646, 0.875, 0.0, 0.875, 0.4375, 0.5833, 0.559, 0.5833, 0.599, 0.625, 0.4688, 0.625, 0.4688, 0.625, 0.599, 0.625, 0.7187, 0.75, 0.5625, 0.75, 0.5625, 0.75, 0.7187, 0.75, 0.8385, 0.875, 0.6562, 0.875, 0.5833, 0.5833, 0.625, 0.625, 0.599, 0.625, 0.559, 0.5833, 0.625, 0.625, 0.75, 0.75, 0.7187, 0.75, 0.599, 0.625, 0.75, 0.75, 0.875, 0.875, 0.8385, 0.875, 0.7187, 0.75, 0.0, 0.0, 0.0, 0.0, 0.0, 0.0, 0.0, 0.0, 0.25, 0.25, 0.375, 0.375, 0.3594, 0.375, 0.2396, 0.25, 0.0, 0.0, 0.0, 0.0, 0.0, 0.0, 0.0, 0.0, 0.1875, 0.25, 0.2396, 0.25, 0.3594, 0.375, 0.2812, 0.375, 0.0, 0.0, 0.0, 0.0, 0.0, 0.0, 0.0, 0.0, 0.0, 0.25, 0.01042, 0.25, 0.01562, 0.375, 0.0, 0.375, 0.125, 0.5, 0.02083, 0.5, 0.01562, 0.375, 0.09375, 0.375, 0.09375, 0.375, 0.01562, 0.375, 0.01042, 0.25, 0.0625, 0.25, 0.2292, 0.5, 0.125, 0.5, 0.09375, 0.375, 0.1719, 0.375, 0.1719, 0.375, 0.09375, 0.375, 0.0625, 0.25, 0.1146, 0.25, 0.25, 0.5, 0.2292, 0.5, 0.1719, 0.375, 0.1875, 0.375, 0.1875, 0.375, 0.1719, 0.375, 0.1146, 0.25, 0.125, 0.25, 0.25, 0.5, 0.1875, 0.375, 0.2031, 0.375, 0.2708, 0.5, 0.1875, 0.375, 0.125, 0.25, 0.1354, 0.25, 0.2031, 0.375, 0.2708, 0.5, 0.2031, 0.375, 0.2812, 0.375, 0.375, 0.5, 0.2031, 0.375, 0.1354, 0.25, 0.1875, 0.25, 0.2812, 0.375, 0.05987, 0.06247, 0.2396, 0.25, 0.1875, 0.25, 0.02023, 0.02697, 0.5, 0.5, 0.5417, 0.5417, 0.5191, 0.5417, 0.4792, 0.5, 0.5417, 0.5417, 0.5833, 0.5833, 0.559, 0.5833, 0.5191, 0.5417, 0.375, 0.5, 0.4792, 0.5, 0.5191, 0.5417, 0.4062, 0.5417, 0.4062, 0.5417, 0.5191, 0.5417, 0.559, 0.5833, 0.4375, 0.5833, 0.0, 0.5, 0.02083, 0.5, 0.02257, 0.5417, 0.0, 0.5417, 0.0, 0.5417, 0.02257, 0.5417, 0.02431, 0.5833, 0.0, 0.5833, 0.3385, 0.625, 0.316, 0.5833, 0.4375, 0.5833, 0.4688, 0.625, 0.316, 0.5833, 0.2934, 0.5417, 0.4062, 0.5417, 0.4375, 0.5833, 0.3125, 0.625, 0.2917, 0.5833, 0.316, 0.5833, 0.3385, 0.625, 0.2917, 0.5833, 0.2708, 0.5417, 0.2934, 0.5417, 0.316, 0.5833, 0.3125, 0.625, 0.2865, 0.625, 0.2674, 0.5833, 0.2917, 0.5833, 0.2917, 0.5833, 0.2674, 0.5833, 0.2483, 0.5417, 0.2708, 0.5417, 0.2865, 0.625, 0.1562, 0.625, 0.1458, 0.5833, 0.2674, 0.5833, 0.2674, 0.5833, 0.1458, 0.5833, 0.1354, 0.5417, 0.2483, 0.5417, 0.1562, 0.625, 0.02604, 0.625, 0.02431, 0.5833, 0.1458, 0.5833, 0.1458, 0.5833, 0.02431, 0.5833, 0.02257, 0.5417, 0.1354, 0.5417, 0.1078, 0.1078, 0.25, 0.25, 0.2396, 0.25, 0.05987, 0.06247, 0.1354, 0.25, 0.008264, 0.01526, 0.02023, 0.02697, 0.1875, 0.25, 0.125, 0.25, 0.1146, 0.25, 0.006993, 0.01526, 0.005541, 0.01108, 0.002603, 0.06247, 0.01042, 0.25, 0.0, 0.25, 0.0, 0.1078, 0.0, 0.0, 0.0, 0.0, 0.0, 0.0, 0.0, 0.0, 0.0625, 0.25, 0.01042, 0.25, 0.002603, 0.06247, 0.006744, 0.02697, 0.125, 0.25, 0.005541, 0.01108, 0.008264, 0.01526, 0.1354, 0.25, 0.1146, 0.25, 0.0625, 0.25, 0.006744, 0.02697, 0.006993, 0.01526, 0.1078, 0.1078, 0.05987, 0.06247, 0.02993, 0.03123, 0.05392, 0.05392, 0.01012, 0.01349, 0.004132, 0.007628, 0.0, 0.0, 0.0, 0.0, 0.0, 0.05392, 0.001301, 0.03123, 0.002603, 0.06247, 0.0, 0.1078, 0.008264, 0.01526, 0.005541, 0.01108, 0.0, 0.0, 0.004132, 0.007628, 0.02993, 0.03123, 0.01012, 0.01349, 0.0, 0.0, 0.0, 0.0, 0.05392, 0.05392, 0.02993, 0.03123, 0.0, 0.0, 0.0, 0.0, 0.003496, 0.007628, 0.00277, 0.005541, 0.005541, 0.01108, 0.006993, 0.01526, 0.001301, 0.03123, 0.003372, 0.01349, 0.006744, 0.02697, 0.002603, 0.06247, 0.003372, 0.01349, 0.003496, 0.007628, 0.006993, 0.01526, 0.006744, 0.02697, 0.0, 0.0, 0.0, 0.0, 0.0, 0.0, 0.0, 0.0, 0.0, 0.0, 0.0, 0.0, 0.0, 0.0, 0.0, 0.0, 0.05987, 0.06247, 0.02023, 0.02697, 0.01012, 0.01349, 0.02993, 0.03123, 0.004132, 0.007628, 0.0, 0.0, 0.0, 0.0, 0.0, 0.0, 0.02023, 0.02697, 0.008264, 0.01526, 0.004132, 0.007628, 0.01012, 0.01349, 0.0, 0.0, 0.0, 0.0, 0.003496, 0.007628, 0.003372, 0.01349, 0.0, 0.0, 0.0, 0.0, 0.003372, 0.01349, 0.001301, 0.03123, 0.0, 0.0, 0.0, 0.0, 0.00277, 0.005541, 0.003496, 0.007628, 0.0, 0.0, 0.0, 0.0, 0.001301, 0.03123, 0.0, 0.05392])
me_circle.materials.append(mat_material_001)
me_circle.materials.append(mat_glow)
me_circle.use_remesh_fix_poles = True
me_circle.use_remesh_preserve_attributes = False
me_circle.use_mirror_vertex_groups = False
me_circle.update()

# ---- objects
ob_cut = bpy.data.objects.new('Cut', me_cube_001)
ob_base_dimensions = bpy.data.objects.new('Base_Dimensions', me_cube)
ob_sunburst = bpy.data.objects.new('SunBurst', me_circle)
ob_light = bpy.data.objects.new('Light', light_light)
ob_camera = bpy.data.objects.new('Camera', cam_camera)

# ---- transforms, parenting, visibility, modifiers, constraints
ob_cut.location = (-0.1253, -0.06573, -0.09405)
ob_cut.rotation_euler = (-0.2237, -0.08254, 0.0)
ob_cut.scale = (1.754, 1.213, 1.0)
ob_cut.display_type = 'WIRE'
ob_cut.lineart.crease_threshold = 0.0
ob_base_dimensions.location = (0.0, 0.0, 0.0)
ob_base_dimensions.lock_rotations_4d = False
ob_base_dimensions.empty_display_type = 'ARROWS'
ob_base_dimensions.lineart.crease_threshold = 0.0
ob_sunburst.location = (0.0, 0.0, 0.0)
ob_sunburst.rotation_euler = (-1.344e-07, 1.571, 0.0)
ob_sunburst.lineart.crease_threshold = 0.0
_m = ob_sunburst.modifiers.new('Mirror', 'MIRROR')
_m.use_axis = (True, True, True)
_m.use_clip = True
_m = ob_sunburst.modifiers.new('Boolean', 'BOOLEAN')
_m.object = ob_cut
_m.solver = 'FAST'
_m = ob_sunburst.modifiers.new('Auto Smooth', 'NODES')
_m.node_group = ng_auto_smooth
_gi = [s.identifier for s in ng_auto_smooth.interface.items_tree if s.item_type == 'SOCKET' and s.in_out == 'INPUT']
_m[_gi[1]] = 0.4835  # Angle
ob_light.location = (4.076, 1.005, 5.904)
ob_light.rotation_euler = (0.6503, 0.05522, 1.866)
ob_light.lock_rotations_4d = False
ob_light.empty_display_type = 'ARROWS'
ob_light.color = (0.0, 0.0, 0.0, 0.0)
ob_light.lineart.crease_threshold = 0.0
ob_camera.location = (7.359, -6.926, 4.958)
ob_camera.rotation_euler = (1.109, 0.0, 0.8149)
ob_camera.lock_rotations_4d = False
ob_camera.empty_display_type = 'ARROWS'
ob_camera.color = (0.0, 0.0, 0.0, 0.0)
ob_camera.display_type = 'WIRE'
ob_camera.lineart.crease_threshold = 0.0

# ---- collection membership
scene.collection.objects.link(ob_cut)
col_collection.objects.link(ob_base_dimensions)
col_collection.objects.link(ob_sunburst)
col_studio.objects.link(ob_light)
col_studio.objects.link(ob_camera)
def _layer_coll(name, lc=None):
    lc = lc or bpy.context.view_layer.layer_collection
    for c in lc.children:
        if c.name == name: return c
        r = _layer_coll(name, c)
        if r: return r
_layer_coll('Hidden').exclude = True

# ---- scene / render settings (as saved in the file)
scene.camera = ob_camera
scene.frame_start = 1; scene.frame_end = 250; scene.frame_set(1)
scene.render.engine = 'CYCLES'
scene.render.resolution_x = 3840
scene.render.resolution_y = 2160
scene.cycles.use_denoising = False
scene.cycles.samples = 512
scene.cycles.sampling_pattern = 'TABULATED_SOBOL'
scene.cycles.use_adaptive_sampling = False
scene.cycles.use_light_tree = False
scene.view_settings.view_transform = 'Filmic'
bpy.context.view_layer.update()
